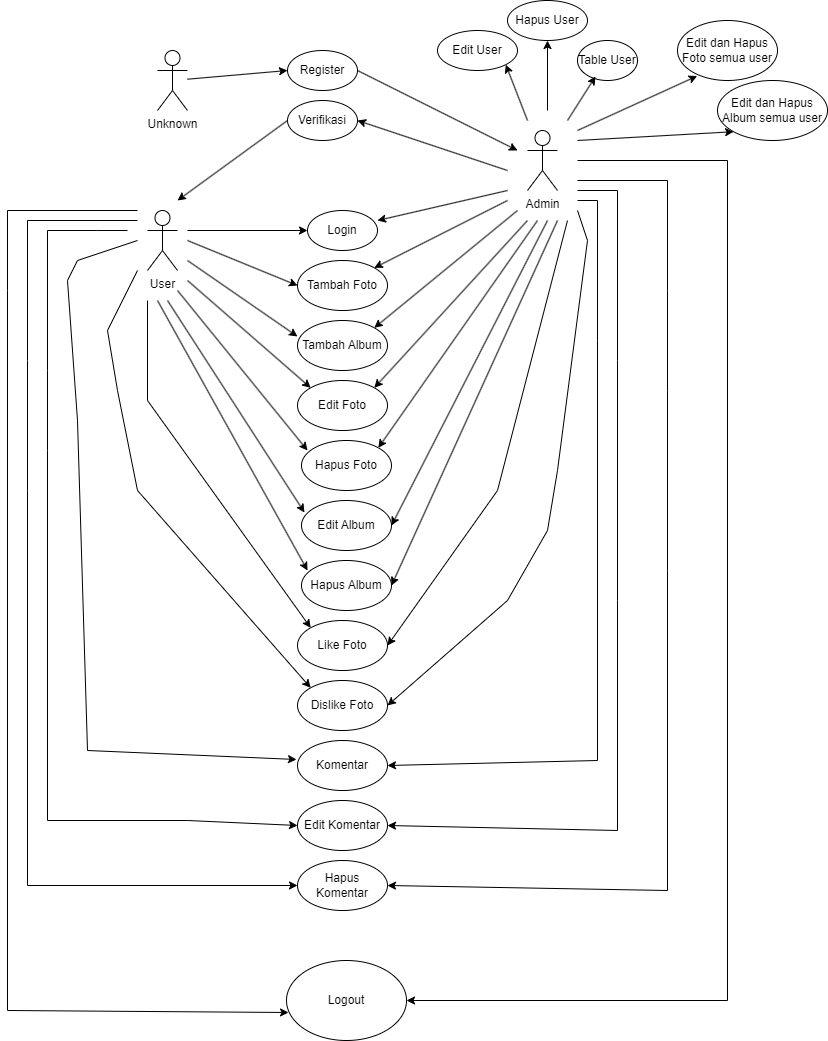

The diagram above was exported from draw.io. Its source (the exported page's mxGraphModel, read from the mxfile embedded in the PNG):
<mxGraphModel dx="1380" dy="782" grid="1" gridSize="10" guides="1" tooltips="1" connect="1" arrows="1" fold="1" page="1" pageScale="1" pageWidth="827" pageHeight="1169" math="0" shadow="0">
  <root>
    <mxCell id="0" />
    <mxCell id="1" parent="0" />
    <mxCell id="ZUwkbQ9KOQX8jN5Mf-em-1" value="Unknown" style="shape=umlActor;verticalLabelPosition=bottom;verticalAlign=top;html=1;outlineConnect=0;" vertex="1" parent="1">
      <mxGeometry x="180" y="60" width="30" height="60" as="geometry" />
    </mxCell>
    <mxCell id="ZUwkbQ9KOQX8jN5Mf-em-2" value="Register" style="ellipse;whiteSpace=wrap;html=1;" vertex="1" parent="1">
      <mxGeometry x="310" y="60" width="70" height="40" as="geometry" />
    </mxCell>
    <mxCell id="ZUwkbQ9KOQX8jN5Mf-em-3" value="" style="endArrow=classic;html=1;rounded=0;entryX=0;entryY=0.5;entryDx=0;entryDy=0;" edge="1" parent="1" source="ZUwkbQ9KOQX8jN5Mf-em-1" target="ZUwkbQ9KOQX8jN5Mf-em-2">
      <mxGeometry width="50" height="50" relative="1" as="geometry">
        <mxPoint x="390" y="30" as="sourcePoint" />
        <mxPoint x="440" y="-20" as="targetPoint" />
      </mxGeometry>
    </mxCell>
    <mxCell id="ZUwkbQ9KOQX8jN5Mf-em-4" value="User" style="shape=umlActor;verticalLabelPosition=bottom;verticalAlign=top;html=1;outlineConnect=0;" vertex="1" parent="1">
      <mxGeometry x="170" y="220" width="30" height="60" as="geometry" />
    </mxCell>
    <mxCell id="ZUwkbQ9KOQX8jN5Mf-em-7" value="" style="endArrow=classic;html=1;rounded=0;exitX=0;exitY=0.5;exitDx=0;exitDy=0;" edge="1" parent="1" source="ZUwkbQ9KOQX8jN5Mf-em-14">
      <mxGeometry width="50" height="50" relative="1" as="geometry">
        <mxPoint x="390" y="230" as="sourcePoint" />
        <mxPoint x="200" y="210" as="targetPoint" />
      </mxGeometry>
    </mxCell>
    <mxCell id="ZUwkbQ9KOQX8jN5Mf-em-8" value="Login" style="ellipse;whiteSpace=wrap;html=1;" vertex="1" parent="1">
      <mxGeometry x="330" y="220" width="70" height="40" as="geometry" />
    </mxCell>
    <mxCell id="ZUwkbQ9KOQX8jN5Mf-em-9" value="" style="endArrow=classic;html=1;rounded=0;entryX=0;entryY=0.5;entryDx=0;entryDy=0;" edge="1" parent="1" target="ZUwkbQ9KOQX8jN5Mf-em-8">
      <mxGeometry width="50" height="50" relative="1" as="geometry">
        <mxPoint x="210" y="240" as="sourcePoint" />
        <mxPoint x="440" y="180" as="targetPoint" />
      </mxGeometry>
    </mxCell>
    <mxCell id="ZUwkbQ9KOQX8jN5Mf-em-10" value="Admin" style="shape=umlActor;verticalLabelPosition=bottom;verticalAlign=top;html=1;outlineConnect=0;" vertex="1" parent="1">
      <mxGeometry x="550" y="140" width="30" height="60" as="geometry" />
    </mxCell>
    <mxCell id="ZUwkbQ9KOQX8jN5Mf-em-13" value="" style="endArrow=classic;html=1;rounded=0;exitX=1;exitY=0.5;exitDx=0;exitDy=0;" edge="1" parent="1" source="ZUwkbQ9KOQX8jN5Mf-em-2">
      <mxGeometry width="50" height="50" relative="1" as="geometry">
        <mxPoint x="360" y="160" as="sourcePoint" />
        <mxPoint x="540" y="160" as="targetPoint" />
      </mxGeometry>
    </mxCell>
    <mxCell id="ZUwkbQ9KOQX8jN5Mf-em-14" value="Verifikasi" style="ellipse;whiteSpace=wrap;html=1;" vertex="1" parent="1">
      <mxGeometry x="310" y="110" width="70" height="40" as="geometry" />
    </mxCell>
    <mxCell id="ZUwkbQ9KOQX8jN5Mf-em-15" value="" style="endArrow=classic;html=1;rounded=0;entryX=1;entryY=0.5;entryDx=0;entryDy=0;" edge="1" parent="1" target="ZUwkbQ9KOQX8jN5Mf-em-14">
      <mxGeometry width="50" height="50" relative="1" as="geometry">
        <mxPoint x="530" y="180" as="sourcePoint" />
        <mxPoint x="470" y="180" as="targetPoint" />
      </mxGeometry>
    </mxCell>
    <mxCell id="ZUwkbQ9KOQX8jN5Mf-em-16" value="" style="endArrow=classic;html=1;rounded=0;" edge="1" parent="1">
      <mxGeometry width="50" height="50" relative="1" as="geometry">
        <mxPoint x="530" y="200" as="sourcePoint" />
        <mxPoint x="400" y="230" as="targetPoint" />
      </mxGeometry>
    </mxCell>
    <mxCell id="ZUwkbQ9KOQX8jN5Mf-em-17" value="Tambah Foto" style="ellipse;whiteSpace=wrap;html=1;" vertex="1" parent="1">
      <mxGeometry x="320" y="270" width="90" height="50" as="geometry" />
    </mxCell>
    <mxCell id="ZUwkbQ9KOQX8jN5Mf-em-18" value="Tambah Album" style="ellipse;whiteSpace=wrap;html=1;" vertex="1" parent="1">
      <mxGeometry x="320" y="330" width="90" height="50" as="geometry" />
    </mxCell>
    <mxCell id="ZUwkbQ9KOQX8jN5Mf-em-19" value="Edit Foto" style="ellipse;whiteSpace=wrap;html=1;" vertex="1" parent="1">
      <mxGeometry x="320" y="390" width="90" height="50" as="geometry" />
    </mxCell>
    <mxCell id="ZUwkbQ9KOQX8jN5Mf-em-20" value="Hapus Foto" style="ellipse;whiteSpace=wrap;html=1;" vertex="1" parent="1">
      <mxGeometry x="324" y="450" width="90" height="50" as="geometry" />
    </mxCell>
    <mxCell id="ZUwkbQ9KOQX8jN5Mf-em-21" value="Edit Album" style="ellipse;whiteSpace=wrap;html=1;" vertex="1" parent="1">
      <mxGeometry x="324" y="510" width="90" height="50" as="geometry" />
    </mxCell>
    <mxCell id="ZUwkbQ9KOQX8jN5Mf-em-22" value="Hapus Album" style="ellipse;whiteSpace=wrap;html=1;" vertex="1" parent="1">
      <mxGeometry x="324" y="570" width="90" height="50" as="geometry" />
    </mxCell>
    <mxCell id="ZUwkbQ9KOQX8jN5Mf-em-23" value="Like Foto" style="ellipse;whiteSpace=wrap;html=1;" vertex="1" parent="1">
      <mxGeometry x="320" y="630" width="90" height="50" as="geometry" />
    </mxCell>
    <mxCell id="ZUwkbQ9KOQX8jN5Mf-em-24" value="Dislike Foto" style="ellipse;whiteSpace=wrap;html=1;" vertex="1" parent="1">
      <mxGeometry x="320" y="690" width="90" height="50" as="geometry" />
    </mxCell>
    <mxCell id="ZUwkbQ9KOQX8jN5Mf-em-25" value="Komentar" style="ellipse;whiteSpace=wrap;html=1;" vertex="1" parent="1">
      <mxGeometry x="320" y="750" width="90" height="50" as="geometry" />
    </mxCell>
    <mxCell id="ZUwkbQ9KOQX8jN5Mf-em-26" value="Edit Komentar" style="ellipse;whiteSpace=wrap;html=1;" vertex="1" parent="1">
      <mxGeometry x="320" y="810" width="90" height="50" as="geometry" />
    </mxCell>
    <mxCell id="ZUwkbQ9KOQX8jN5Mf-em-27" value="Hapus Komentar" style="ellipse;whiteSpace=wrap;html=1;" vertex="1" parent="1">
      <mxGeometry x="320" y="870" width="90" height="50" as="geometry" />
    </mxCell>
    <mxCell id="ZUwkbQ9KOQX8jN5Mf-em-28" value="" style="endArrow=classic;html=1;rounded=0;entryX=0;entryY=0.5;entryDx=0;entryDy=0;" edge="1" parent="1" target="ZUwkbQ9KOQX8jN5Mf-em-17">
      <mxGeometry width="50" height="50" relative="1" as="geometry">
        <mxPoint x="210" y="250" as="sourcePoint" />
        <mxPoint x="440" y="380" as="targetPoint" />
      </mxGeometry>
    </mxCell>
    <mxCell id="ZUwkbQ9KOQX8jN5Mf-em-29" value="" style="endArrow=classic;html=1;rounded=0;entryX=0;entryY=0.32;entryDx=0;entryDy=0;entryPerimeter=0;" edge="1" parent="1" target="ZUwkbQ9KOQX8jN5Mf-em-18">
      <mxGeometry width="50" height="50" relative="1" as="geometry">
        <mxPoint x="210" y="270" as="sourcePoint" />
        <mxPoint x="280" y="310" as="targetPoint" />
      </mxGeometry>
    </mxCell>
    <mxCell id="ZUwkbQ9KOQX8jN5Mf-em-30" value="" style="endArrow=classic;html=1;rounded=0;entryX=0;entryY=0;entryDx=0;entryDy=0;" edge="1" parent="1" target="ZUwkbQ9KOQX8jN5Mf-em-19">
      <mxGeometry width="50" height="50" relative="1" as="geometry">
        <mxPoint x="210" y="290" as="sourcePoint" />
        <mxPoint x="290" y="350" as="targetPoint" />
      </mxGeometry>
    </mxCell>
    <mxCell id="ZUwkbQ9KOQX8jN5Mf-em-31" value="" style="endArrow=classic;html=1;rounded=0;entryX=0.067;entryY=0.2;entryDx=0;entryDy=0;entryPerimeter=0;" edge="1" parent="1" target="ZUwkbQ9KOQX8jN5Mf-em-20">
      <mxGeometry width="50" height="50" relative="1" as="geometry">
        <mxPoint x="200" y="300" as="sourcePoint" />
        <mxPoint x="200" y="430" as="targetPoint" />
      </mxGeometry>
    </mxCell>
    <mxCell id="ZUwkbQ9KOQX8jN5Mf-em-32" value="" style="endArrow=classic;html=1;rounded=0;entryX=0.033;entryY=0.24;entryDx=0;entryDy=0;entryPerimeter=0;" edge="1" parent="1" target="ZUwkbQ9KOQX8jN5Mf-em-21">
      <mxGeometry width="50" height="50" relative="1" as="geometry">
        <mxPoint x="190" y="310" as="sourcePoint" />
        <mxPoint x="290" y="530" as="targetPoint" />
      </mxGeometry>
    </mxCell>
    <mxCell id="ZUwkbQ9KOQX8jN5Mf-em-33" value="" style="endArrow=classic;html=1;rounded=0;entryX=0.067;entryY=0.2;entryDx=0;entryDy=0;entryPerimeter=0;" edge="1" parent="1" target="ZUwkbQ9KOQX8jN5Mf-em-22">
      <mxGeometry width="50" height="50" relative="1" as="geometry">
        <mxPoint x="180" y="310" as="sourcePoint" />
        <mxPoint x="300" y="560" as="targetPoint" />
      </mxGeometry>
    </mxCell>
    <mxCell id="ZUwkbQ9KOQX8jN5Mf-em-34" value="" style="endArrow=classic;html=1;rounded=0;entryX=0;entryY=0;entryDx=0;entryDy=0;" edge="1" parent="1" target="ZUwkbQ9KOQX8jN5Mf-em-23">
      <mxGeometry width="50" height="50" relative="1" as="geometry">
        <mxPoint x="170" y="310" as="sourcePoint" />
        <mxPoint x="300" y="640" as="targetPoint" />
        <Array as="points">
          <mxPoint x="170" y="410" />
        </Array>
      </mxGeometry>
    </mxCell>
    <mxCell id="ZUwkbQ9KOQX8jN5Mf-em-35" value="" style="endArrow=classic;html=1;rounded=0;entryX=0;entryY=0;entryDx=0;entryDy=0;" edge="1" parent="1" target="ZUwkbQ9KOQX8jN5Mf-em-24">
      <mxGeometry width="50" height="50" relative="1" as="geometry">
        <mxPoint x="160" y="280" as="sourcePoint" />
        <mxPoint x="270" y="750" as="targetPoint" />
        <Array as="points">
          <mxPoint x="130" y="340" />
          <mxPoint x="140" y="400" />
          <mxPoint x="160" y="500" />
        </Array>
      </mxGeometry>
    </mxCell>
    <mxCell id="ZUwkbQ9KOQX8jN5Mf-em-36" value="" style="endArrow=classic;html=1;rounded=0;entryX=-0.011;entryY=0.38;entryDx=0;entryDy=0;entryPerimeter=0;" edge="1" parent="1" target="ZUwkbQ9KOQX8jN5Mf-em-25">
      <mxGeometry width="50" height="50" relative="1" as="geometry">
        <mxPoint x="160" y="250" as="sourcePoint" />
        <mxPoint x="300" y="820" as="targetPoint" />
        <Array as="points">
          <mxPoint x="100" y="270" />
          <mxPoint x="90" y="290" />
          <mxPoint x="100" y="430" />
          <mxPoint x="110" y="760" />
        </Array>
      </mxGeometry>
    </mxCell>
    <mxCell id="ZUwkbQ9KOQX8jN5Mf-em-37" value="" style="endArrow=classic;html=1;rounded=0;entryX=0;entryY=0.5;entryDx=0;entryDy=0;" edge="1" parent="1" target="ZUwkbQ9KOQX8jN5Mf-em-26">
      <mxGeometry width="50" height="50" relative="1" as="geometry">
        <mxPoint x="150" y="240" as="sourcePoint" />
        <mxPoint x="260" y="870" as="targetPoint" />
        <Array as="points">
          <mxPoint x="120" y="240" />
          <mxPoint x="70" y="240" />
          <mxPoint x="70" y="380" />
          <mxPoint x="70" y="460" />
          <mxPoint x="70" y="830" />
          <mxPoint x="210" y="830" />
        </Array>
      </mxGeometry>
    </mxCell>
    <mxCell id="ZUwkbQ9KOQX8jN5Mf-em-38" value="" style="endArrow=classic;html=1;rounded=0;entryX=0;entryY=0.5;entryDx=0;entryDy=0;" edge="1" parent="1" target="ZUwkbQ9KOQX8jN5Mf-em-27">
      <mxGeometry width="50" height="50" relative="1" as="geometry">
        <mxPoint x="160" y="230" as="sourcePoint" />
        <mxPoint x="210" y="910" as="targetPoint" />
        <Array as="points">
          <mxPoint x="50" y="230" />
          <mxPoint x="50" y="370" />
          <mxPoint x="50" y="500" />
          <mxPoint x="50" y="895" />
        </Array>
      </mxGeometry>
    </mxCell>
    <mxCell id="ZUwkbQ9KOQX8jN5Mf-em-39" value="" style="endArrow=classic;html=1;rounded=0;entryX=1;entryY=0;entryDx=0;entryDy=0;" edge="1" parent="1" target="ZUwkbQ9KOQX8jN5Mf-em-17">
      <mxGeometry width="50" height="50" relative="1" as="geometry">
        <mxPoint x="530" y="210" as="sourcePoint" />
        <mxPoint x="440" y="180" as="targetPoint" />
      </mxGeometry>
    </mxCell>
    <mxCell id="ZUwkbQ9KOQX8jN5Mf-em-40" value="" style="endArrow=classic;html=1;rounded=0;entryX=1;entryY=0;entryDx=0;entryDy=0;" edge="1" parent="1" target="ZUwkbQ9KOQX8jN5Mf-em-18">
      <mxGeometry width="50" height="50" relative="1" as="geometry">
        <mxPoint x="540" y="220" as="sourcePoint" />
        <mxPoint x="530" y="340" as="targetPoint" />
      </mxGeometry>
    </mxCell>
    <mxCell id="ZUwkbQ9KOQX8jN5Mf-em-41" value="" style="endArrow=classic;html=1;rounded=0;entryX=1;entryY=0;entryDx=0;entryDy=0;" edge="1" parent="1" target="ZUwkbQ9KOQX8jN5Mf-em-19">
      <mxGeometry width="50" height="50" relative="1" as="geometry">
        <mxPoint x="550" y="230" as="sourcePoint" />
        <mxPoint x="550" y="430" as="targetPoint" />
      </mxGeometry>
    </mxCell>
    <mxCell id="ZUwkbQ9KOQX8jN5Mf-em-42" value="" style="endArrow=classic;html=1;rounded=0;entryX=1;entryY=0;entryDx=0;entryDy=0;" edge="1" parent="1" target="ZUwkbQ9KOQX8jN5Mf-em-20">
      <mxGeometry width="50" height="50" relative="1" as="geometry">
        <mxPoint x="560" y="230" as="sourcePoint" />
        <mxPoint x="500" y="480" as="targetPoint" />
      </mxGeometry>
    </mxCell>
    <mxCell id="ZUwkbQ9KOQX8jN5Mf-em-43" value="" style="endArrow=classic;html=1;rounded=0;entryX=1;entryY=0.5;entryDx=0;entryDy=0;" edge="1" parent="1" target="ZUwkbQ9KOQX8jN5Mf-em-21">
      <mxGeometry width="50" height="50" relative="1" as="geometry">
        <mxPoint x="570" y="230" as="sourcePoint" />
        <mxPoint x="550" y="560" as="targetPoint" />
        <Array as="points" />
      </mxGeometry>
    </mxCell>
    <mxCell id="ZUwkbQ9KOQX8jN5Mf-em-44" value="" style="endArrow=classic;html=1;rounded=0;entryX=1;entryY=0.5;entryDx=0;entryDy=0;" edge="1" parent="1" target="ZUwkbQ9KOQX8jN5Mf-em-22">
      <mxGeometry width="50" height="50" relative="1" as="geometry">
        <mxPoint x="580" y="230" as="sourcePoint" />
        <mxPoint x="590" y="640" as="targetPoint" />
        <Array as="points" />
      </mxGeometry>
    </mxCell>
    <mxCell id="ZUwkbQ9KOQX8jN5Mf-em-45" value="" style="endArrow=classic;html=1;rounded=0;entryX=1;entryY=0.5;entryDx=0;entryDy=0;" edge="1" parent="1" target="ZUwkbQ9KOQX8jN5Mf-em-23">
      <mxGeometry width="50" height="50" relative="1" as="geometry">
        <mxPoint x="590" y="230" as="sourcePoint" />
        <mxPoint x="560" y="770" as="targetPoint" />
        <Array as="points">
          <mxPoint x="520" y="500" />
        </Array>
      </mxGeometry>
    </mxCell>
    <mxCell id="ZUwkbQ9KOQX8jN5Mf-em-46" value="" style="endArrow=classic;html=1;rounded=0;entryX=1;entryY=0.5;entryDx=0;entryDy=0;" edge="1" parent="1" target="ZUwkbQ9KOQX8jN5Mf-em-24">
      <mxGeometry width="50" height="50" relative="1" as="geometry">
        <mxPoint x="600" y="220" as="sourcePoint" />
        <mxPoint x="560" y="870" as="targetPoint" />
        <Array as="points">
          <mxPoint x="600" y="220" />
          <mxPoint x="610" y="250" />
          <mxPoint x="580" y="480" />
          <mxPoint x="570" y="540" />
          <mxPoint x="530" y="610" />
        </Array>
      </mxGeometry>
    </mxCell>
    <mxCell id="ZUwkbQ9KOQX8jN5Mf-em-47" value="" style="endArrow=classic;html=1;rounded=0;entryX=1;entryY=0.5;entryDx=0;entryDy=0;" edge="1" parent="1" target="ZUwkbQ9KOQX8jN5Mf-em-25">
      <mxGeometry width="50" height="50" relative="1" as="geometry">
        <mxPoint x="600" y="210" as="sourcePoint" />
        <mxPoint x="490" y="940" as="targetPoint" />
        <Array as="points">
          <mxPoint x="620" y="210" />
          <mxPoint x="620" y="350" />
          <mxPoint x="620" y="770" />
        </Array>
      </mxGeometry>
    </mxCell>
    <mxCell id="ZUwkbQ9KOQX8jN5Mf-em-48" value="" style="endArrow=classic;html=1;rounded=0;entryX=1;entryY=0.5;entryDx=0;entryDy=0;" edge="1" parent="1" target="ZUwkbQ9KOQX8jN5Mf-em-26">
      <mxGeometry width="50" height="50" relative="1" as="geometry">
        <mxPoint x="600" y="200" as="sourcePoint" />
        <mxPoint x="397" y="817" as="targetPoint" />
        <Array as="points">
          <mxPoint x="640" y="200" />
          <mxPoint x="640" y="370" />
          <mxPoint x="640" y="610" />
          <mxPoint x="640" y="840" />
        </Array>
      </mxGeometry>
    </mxCell>
    <mxCell id="ZUwkbQ9KOQX8jN5Mf-em-49" value="" style="endArrow=classic;html=1;rounded=0;entryX=1;entryY=0.5;entryDx=0;entryDy=0;" edge="1" parent="1" target="ZUwkbQ9KOQX8jN5Mf-em-27">
      <mxGeometry width="50" height="50" relative="1" as="geometry">
        <mxPoint x="600" y="190" as="sourcePoint" />
        <mxPoint x="440" y="950" as="targetPoint" />
        <Array as="points">
          <mxPoint x="690" y="190" />
          <mxPoint x="690" y="300" />
          <mxPoint x="690" y="400" />
          <mxPoint x="690" y="580" />
          <mxPoint x="690" y="900" />
        </Array>
      </mxGeometry>
    </mxCell>
    <mxCell id="ZUwkbQ9KOQX8jN5Mf-em-51" value="Table User" style="ellipse;whiteSpace=wrap;html=1;" vertex="1" parent="1">
      <mxGeometry x="600" y="50" width="60" height="40" as="geometry" />
    </mxCell>
    <mxCell id="ZUwkbQ9KOQX8jN5Mf-em-52" value="" style="endArrow=classic;html=1;rounded=0;entryX=0.3;entryY=0.9;entryDx=0;entryDy=0;entryPerimeter=0;" edge="1" parent="1" target="ZUwkbQ9KOQX8jN5Mf-em-51">
      <mxGeometry width="50" height="50" relative="1" as="geometry">
        <mxPoint x="590" y="130" as="sourcePoint" />
        <mxPoint x="540" y="80" as="targetPoint" />
      </mxGeometry>
    </mxCell>
    <mxCell id="ZUwkbQ9KOQX8jN5Mf-em-53" value="Edit dan Hapus Foto semua user&lt;span style=&quot;color: rgba(0, 0, 0, 0); font-family: monospace; font-size: 0px; text-align: start; text-wrap: nowrap;&quot;&gt;%3CmxGraphModel%3E%3Croot%3E%3CmxCell%20id%3D%220%22%2F%3E%3CmxCell%20id%3D%221%22%20parent%3D%220%22%2F%3E%3CmxCell%20id%3D%222%22%20value%3D%22Komentar%22%20style%3D%22ellipse%3BwhiteSpace%3Dwrap%3Bhtml%3D1%3B%22%20vertex%3D%221%22%20parent%3D%221%22%3E%3CmxGeometry%20x%3D%22320%22%20y%3D%22750%22%20width%3D%2290%22%20height%3D%2250%22%20as%3D%22geometry%22%2F%3E%3C%2FmxCell%3E%3C%2Froot%3E%3C%2FmxGraphModel%3E&lt;/span&gt;" style="ellipse;whiteSpace=wrap;html=1;" vertex="1" parent="1">
      <mxGeometry x="700" y="30" width="100" height="60" as="geometry" />
    </mxCell>
    <mxCell id="ZUwkbQ9KOQX8jN5Mf-em-54" value="Edit dan Hapus Album semua user&lt;span style=&quot;color: rgba(0, 0, 0, 0); font-family: monospace; font-size: 0px; text-align: start; text-wrap: nowrap;&quot;&gt;%3CmxGraphModel%3E%3Croot%3E%3CmxCell%20id%3D%220%22%2F%3E%3CmxCell%20id%3D%221%22%20parent%3D%220%22%2F%3E%3CmxCell%20id%3D%222%22%20value%3D%22Komentar%22%20style%3D%22ellipse%3BwhiteSpace%3Dwrap%3Bhtml%3D1%3B%22%20vertex%3D%221%22%20parent%3D%221%22%3E%3CmxGeometry%20x%3D%22320%22%20y%3D%22750%22%20width%3D%2290%22%20height%3D%2250%22%20as%3D%22geometry%22%2F%3E%3C%2FmxCell%3E%3C%2Froot%3E%3C%2FmxGraphModel%3E&lt;/span&gt;" style="ellipse;whiteSpace=wrap;html=1;" vertex="1" parent="1">
      <mxGeometry x="740" y="90" width="110" height="60" as="geometry" />
    </mxCell>
    <mxCell id="ZUwkbQ9KOQX8jN5Mf-em-55" value="" style="endArrow=classic;html=1;rounded=0;entryX=0.197;entryY=0.925;entryDx=0;entryDy=0;entryPerimeter=0;" edge="1" parent="1" target="ZUwkbQ9KOQX8jN5Mf-em-53">
      <mxGeometry width="50" height="50" relative="1" as="geometry">
        <mxPoint x="600" y="140" as="sourcePoint" />
        <mxPoint x="750" y="140" as="targetPoint" />
      </mxGeometry>
    </mxCell>
    <mxCell id="ZUwkbQ9KOQX8jN5Mf-em-56" value="" style="endArrow=classic;html=1;rounded=0;entryX=0;entryY=1;entryDx=0;entryDy=0;" edge="1" parent="1" target="ZUwkbQ9KOQX8jN5Mf-em-54">
      <mxGeometry width="50" height="50" relative="1" as="geometry">
        <mxPoint x="600" y="150" as="sourcePoint" />
        <mxPoint x="670" y="110" as="targetPoint" />
      </mxGeometry>
    </mxCell>
    <mxCell id="ZUwkbQ9KOQX8jN5Mf-em-57" value="Logout" style="ellipse;whiteSpace=wrap;html=1;" vertex="1" parent="1">
      <mxGeometry x="309" y="970" width="120" height="80" as="geometry" />
    </mxCell>
    <mxCell id="ZUwkbQ9KOQX8jN5Mf-em-58" value="" style="endArrow=classic;html=1;rounded=0;entryX=0.017;entryY=0.65;entryDx=0;entryDy=0;entryPerimeter=0;" edge="1" parent="1" target="ZUwkbQ9KOQX8jN5Mf-em-57">
      <mxGeometry width="50" height="50" relative="1" as="geometry">
        <mxPoint x="160" y="220" as="sourcePoint" />
        <mxPoint x="40" y="1030" as="targetPoint" />
        <Array as="points">
          <mxPoint x="30" y="220" />
          <mxPoint x="30" y="300" />
          <mxPoint x="30" y="1020" />
        </Array>
      </mxGeometry>
    </mxCell>
    <mxCell id="ZUwkbQ9KOQX8jN5Mf-em-59" value="" style="endArrow=classic;html=1;rounded=0;" edge="1" parent="1" target="ZUwkbQ9KOQX8jN5Mf-em-57">
      <mxGeometry width="50" height="50" relative="1" as="geometry">
        <mxPoint x="600" y="170" as="sourcePoint" />
        <mxPoint x="740" y="1020" as="targetPoint" />
        <Array as="points">
          <mxPoint x="750" y="170" />
          <mxPoint x="750" y="1010" />
        </Array>
      </mxGeometry>
    </mxCell>
    <mxCell id="ZUwkbQ9KOQX8jN5Mf-em-60" value="Edit User" style="ellipse;whiteSpace=wrap;html=1;" vertex="1" parent="1">
      <mxGeometry x="460" y="40" width="80" height="40" as="geometry" />
    </mxCell>
    <mxCell id="ZUwkbQ9KOQX8jN5Mf-em-61" value="Hapus User" style="ellipse;whiteSpace=wrap;html=1;" vertex="1" parent="1">
      <mxGeometry x="530" y="10" width="80" height="40" as="geometry" />
    </mxCell>
    <mxCell id="ZUwkbQ9KOQX8jN5Mf-em-63" value="" style="endArrow=classic;html=1;rounded=0;entryX=0.5;entryY=1;entryDx=0;entryDy=0;" edge="1" parent="1" target="ZUwkbQ9KOQX8jN5Mf-em-61">
      <mxGeometry width="50" height="50" relative="1" as="geometry">
        <mxPoint x="570" y="120" as="sourcePoint" />
        <mxPoint x="450" y="150" as="targetPoint" />
      </mxGeometry>
    </mxCell>
    <mxCell id="ZUwkbQ9KOQX8jN5Mf-em-64" value="" style="endArrow=classic;html=1;rounded=0;entryX=1;entryY=1;entryDx=0;entryDy=0;" edge="1" parent="1" target="ZUwkbQ9KOQX8jN5Mf-em-60">
      <mxGeometry width="50" height="50" relative="1" as="geometry">
        <mxPoint x="550" y="130" as="sourcePoint" />
        <mxPoint x="550" y="80" as="targetPoint" />
      </mxGeometry>
    </mxCell>
  </root>
</mxGraphModel>